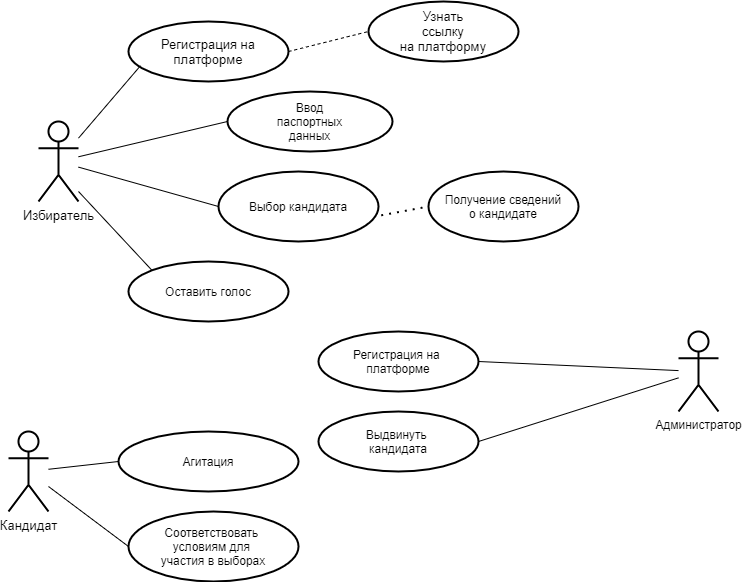

The diagram above was exported from draw.io. Its source (the exported page's mxGraphModel, read from the mxfile embedded in the PNG):
<mxGraphModel dx="1038" dy="617" grid="1" gridSize="10" guides="1" tooltips="1" connect="1" arrows="1" fold="1" page="1" pageScale="1" pageWidth="827" pageHeight="1169" math="0" shadow="0">
  <root>
    <mxCell id="0" />
    <mxCell id="1" parent="0" />
    <mxCell id="BwjrDJ18q2-7UGY3h4X0-1" value="&lt;font style=&quot;font-size: 13px&quot;&gt;Избиратель&lt;/font&gt;" style="shape=umlActor;verticalLabelPosition=bottom;verticalAlign=top;html=1;outlineConnect=0;rotation=0;strokeWidth=2;" parent="1" vertex="1">
      <mxGeometry x="60" y="140" width="40" height="80" as="geometry" />
    </mxCell>
    <mxCell id="BwjrDJ18q2-7UGY3h4X0-2" value="Администратор" style="shape=umlActor;verticalLabelPosition=bottom;verticalAlign=top;html=1;outlineConnect=0;strokeWidth=2;" parent="1" vertex="1">
      <mxGeometry x="700" y="350" width="40" height="80" as="geometry" />
    </mxCell>
    <mxCell id="BwjrDJ18q2-7UGY3h4X0-5" value="&lt;font style=&quot;font-size: 13px&quot;&gt;Кандидат&lt;/font&gt;" style="shape=umlActor;verticalLabelPosition=bottom;verticalAlign=top;html=1;outlineConnect=0;strokeWidth=2;" parent="1" vertex="1">
      <mxGeometry x="30" y="450" width="40" height="80" as="geometry" />
    </mxCell>
    <mxCell id="BwjrDJ18q2-7UGY3h4X0-8" value="&lt;font style=&quot;font-size: 13px&quot;&gt;Регистрация на&lt;br&gt;платформе&lt;/font&gt;" style="ellipse;whiteSpace=wrap;html=1;strokeWidth=2;" parent="1" vertex="1">
      <mxGeometry x="150" y="40" width="160" height="60" as="geometry" />
    </mxCell>
    <mxCell id="BwjrDJ18q2-7UGY3h4X0-9" value="&lt;font style=&quot;font-size: 13px&quot;&gt;Узнать&lt;br&gt;&lt;font style=&quot;font-size: 13px&quot;&gt;ссылку&lt;br&gt; на платформу&lt;/font&gt;&lt;/font&gt;" style="ellipse;whiteSpace=wrap;html=1;strokeWidth=2;" parent="1" vertex="1">
      <mxGeometry x="390" y="20" width="150" height="60" as="geometry" />
    </mxCell>
    <mxCell id="BwjrDJ18q2-7UGY3h4X0-10" value="" style="endArrow=none;dashed=1;html=1;entryX=0;entryY=0.5;entryDx=0;entryDy=0;exitX=1;exitY=0.5;exitDx=0;exitDy=0;" parent="1" source="BwjrDJ18q2-7UGY3h4X0-8" target="BwjrDJ18q2-7UGY3h4X0-9" edge="1">
      <mxGeometry width="50" height="50" relative="1" as="geometry">
        <mxPoint x="380" y="260" as="sourcePoint" />
        <mxPoint x="440" y="320" as="targetPoint" />
      </mxGeometry>
    </mxCell>
    <mxCell id="BwjrDJ18q2-7UGY3h4X0-12" value="Ввод&lt;br&gt;&lt;font&gt;паспортных&lt;br&gt;&lt;/font&gt;&lt;font&gt;данных&lt;/font&gt;" style="ellipse;whiteSpace=wrap;html=1;strokeWidth=2;" parent="1" vertex="1">
      <mxGeometry x="249" y="110" width="165" height="60" as="geometry" />
    </mxCell>
    <mxCell id="BwjrDJ18q2-7UGY3h4X0-13" value="Выбор кандидата" style="ellipse;whiteSpace=wrap;html=1;strokeWidth=2;" parent="1" vertex="1">
      <mxGeometry x="240" y="190" width="160" height="70" as="geometry" />
    </mxCell>
    <mxCell id="BwjrDJ18q2-7UGY3h4X0-15" value="Оставить голос" style="ellipse;whiteSpace=wrap;html=1;strokeWidth=2;" parent="1" vertex="1">
      <mxGeometry x="150" y="280" width="160" height="60" as="geometry" />
    </mxCell>
    <mxCell id="BwjrDJ18q2-7UGY3h4X0-20" value="" style="endArrow=none;html=1;entryX=0.075;entryY=0.737;entryDx=0;entryDy=0;entryPerimeter=0;" parent="1" source="BwjrDJ18q2-7UGY3h4X0-1" target="BwjrDJ18q2-7UGY3h4X0-8" edge="1">
      <mxGeometry width="50" height="50" relative="1" as="geometry">
        <mxPoint x="390" y="360" as="sourcePoint" />
        <mxPoint x="440" y="310" as="targetPoint" />
      </mxGeometry>
    </mxCell>
    <mxCell id="BwjrDJ18q2-7UGY3h4X0-21" value="" style="endArrow=none;html=1;entryX=0;entryY=0.5;entryDx=0;entryDy=0;" parent="1" source="BwjrDJ18q2-7UGY3h4X0-1" target="BwjrDJ18q2-7UGY3h4X0-12" edge="1">
      <mxGeometry width="50" height="50" relative="1" as="geometry">
        <mxPoint x="390" y="360" as="sourcePoint" />
        <mxPoint x="440" y="310" as="targetPoint" />
      </mxGeometry>
    </mxCell>
    <mxCell id="BwjrDJ18q2-7UGY3h4X0-22" value="" style="endArrow=none;html=1;entryX=0;entryY=0.5;entryDx=0;entryDy=0;" parent="1" source="BwjrDJ18q2-7UGY3h4X0-1" target="BwjrDJ18q2-7UGY3h4X0-13" edge="1">
      <mxGeometry width="50" height="50" relative="1" as="geometry">
        <mxPoint x="390" y="360" as="sourcePoint" />
        <mxPoint x="440" y="310" as="targetPoint" />
      </mxGeometry>
    </mxCell>
    <mxCell id="BwjrDJ18q2-7UGY3h4X0-23" value="" style="endArrow=none;html=1;entryX=0;entryY=0;entryDx=0;entryDy=0;" parent="1" target="BwjrDJ18q2-7UGY3h4X0-15" edge="1">
      <mxGeometry width="50" height="50" relative="1" as="geometry">
        <mxPoint x="100" y="210" as="sourcePoint" />
        <mxPoint x="440" y="310" as="targetPoint" />
      </mxGeometry>
    </mxCell>
    <mxCell id="BwjrDJ18q2-7UGY3h4X0-24" value="Получение сведений&lt;br&gt;&lt;font&gt;о кандидате&lt;/font&gt;" style="ellipse;whiteSpace=wrap;html=1;strokeWidth=2;" parent="1" vertex="1">
      <mxGeometry x="450" y="190" width="150" height="70" as="geometry" />
    </mxCell>
    <mxCell id="BwjrDJ18q2-7UGY3h4X0-25" value="" style="endArrow=none;dashed=1;html=1;dashPattern=1 3;strokeWidth=2;exitX=1.017;exitY=0.626;exitDx=0;exitDy=0;exitPerimeter=0;entryX=0;entryY=0.5;entryDx=0;entryDy=0;" parent="1" source="BwjrDJ18q2-7UGY3h4X0-13" target="BwjrDJ18q2-7UGY3h4X0-24" edge="1">
      <mxGeometry width="50" height="50" relative="1" as="geometry">
        <mxPoint x="390" y="350" as="sourcePoint" />
        <mxPoint x="440" y="300" as="targetPoint" />
      </mxGeometry>
    </mxCell>
    <mxCell id="BwjrDJ18q2-7UGY3h4X0-27" value="Регистрация на&amp;nbsp;&lt;br&gt;&lt;font&gt;платформе&lt;/font&gt;" style="ellipse;whiteSpace=wrap;html=1;strokeWidth=2;" parent="1" vertex="1">
      <mxGeometry x="340" y="350" width="160" height="60" as="geometry" />
    </mxCell>
    <mxCell id="BwjrDJ18q2-7UGY3h4X0-28" value="Выдвинуть&amp;nbsp;&lt;br&gt;&lt;font&gt;кандидата&lt;/font&gt;" style="ellipse;whiteSpace=wrap;html=1;strokeWidth=2;" parent="1" vertex="1">
      <mxGeometry x="340" y="430" width="160" height="60" as="geometry" />
    </mxCell>
    <mxCell id="BwjrDJ18q2-7UGY3h4X0-29" value="" style="endArrow=none;html=1;entryX=1;entryY=0.5;entryDx=0;entryDy=0;" parent="1" source="BwjrDJ18q2-7UGY3h4X0-2" target="BwjrDJ18q2-7UGY3h4X0-27" edge="1">
      <mxGeometry width="50" height="50" relative="1" as="geometry">
        <mxPoint x="390" y="530" as="sourcePoint" />
        <mxPoint x="350" y="410" as="targetPoint" />
      </mxGeometry>
    </mxCell>
    <mxCell id="BwjrDJ18q2-7UGY3h4X0-30" value="" style="endArrow=none;html=1;entryX=1;entryY=0.5;entryDx=0;entryDy=0;" parent="1" source="BwjrDJ18q2-7UGY3h4X0-2" target="BwjrDJ18q2-7UGY3h4X0-28" edge="1">
      <mxGeometry width="50" height="50" relative="1" as="geometry">
        <mxPoint x="390" y="530" as="sourcePoint" />
        <mxPoint x="440" y="480" as="targetPoint" />
      </mxGeometry>
    </mxCell>
    <mxCell id="BwjrDJ18q2-7UGY3h4X0-31" value="Агитация" style="ellipse;whiteSpace=wrap;html=1;strokeWidth=2;" parent="1" vertex="1">
      <mxGeometry x="140" y="450" width="180" height="60" as="geometry" />
    </mxCell>
    <mxCell id="BwjrDJ18q2-7UGY3h4X0-32" value="" style="endArrow=none;html=1;entryX=0;entryY=0.5;entryDx=0;entryDy=0;" parent="1" source="BwjrDJ18q2-7UGY3h4X0-5" target="BwjrDJ18q2-7UGY3h4X0-31" edge="1">
      <mxGeometry width="50" height="50" relative="1" as="geometry">
        <mxPoint x="390" y="530" as="sourcePoint" />
        <mxPoint x="440" y="480" as="targetPoint" />
      </mxGeometry>
    </mxCell>
    <mxCell id="BwjrDJ18q2-7UGY3h4X0-33" value="Соответствовать&amp;nbsp;&lt;br&gt;&lt;font&gt;условиям для&amp;nbsp;&lt;br&gt;&lt;/font&gt;&lt;font&gt;участия в выборах&lt;/font&gt;" style="ellipse;whiteSpace=wrap;html=1;strokeWidth=2;" parent="1" vertex="1">
      <mxGeometry x="150" y="530" width="170" height="70" as="geometry" />
    </mxCell>
    <mxCell id="BwjrDJ18q2-7UGY3h4X0-34" value="" style="endArrow=none;html=1;entryX=0;entryY=0.5;entryDx=0;entryDy=0;" parent="1" source="BwjrDJ18q2-7UGY3h4X0-5" target="BwjrDJ18q2-7UGY3h4X0-33" edge="1">
      <mxGeometry width="50" height="50" relative="1" as="geometry">
        <mxPoint x="390" y="530" as="sourcePoint" />
        <mxPoint x="440" y="480" as="targetPoint" />
      </mxGeometry>
    </mxCell>
  </root>
</mxGraphModel>